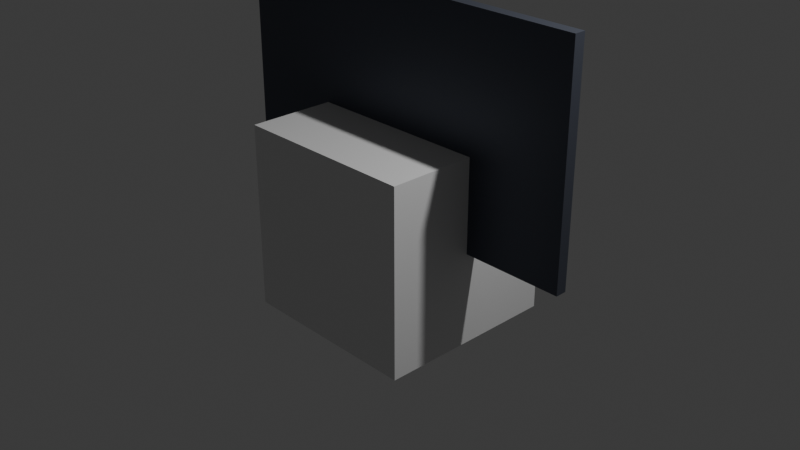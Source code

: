 # Source: bb9226c4-c2b5-4dfd-8ff3-a41a8dcc9d65.blend  (saved by Blender 4.2.66; exported with 4.5.12 LTS)
import bpy
from mathutils import Matrix  # noqa: F401  (used for matrix-valued properties, if any)

bpy.ops.wm.read_factory_settings(use_empty=True)
scene = bpy.context.scene
scene.name = 'Scene'

# ---- collections
col_collection = bpy.data.collections.new('Collection'); scene.collection.children.link(col_collection)

# ---- materials (node trees are filled in below, after node groups)
mat_material = bpy.data.materials.new('Material')
mat_material.alpha_threshold = 0.0
mat_material.use_transparent_shadow = False
mat_material.roughness = 0.5
mat_material.line_color = (0.0, 0.0, 0.0, 1.0)
mat_ua_panelmat = bpy.data.materials.new('UA_PanelMat')

# ---- material node trees
mat_material.use_nodes = True; mat_material.node_tree.nodes.clear()
_N = mat_material.node_tree.nodes; _L = mat_material.node_tree.links
n0 = _N.new('ShaderNodeOutputMaterial'); n0.name = 'Material Output'; n0.location = (300, 300)
n1 = _N.new('ShaderNodeBsdfPrincipled'); n1.name = 'Principled BSDF'; n1.location = (10, 300)
n1.inputs[3].default_value = 1.45
_L.new(n1.outputs[0], n0.inputs[0])
n0.is_active_output = True
mat_ua_panelmat.use_nodes = True; mat_ua_panelmat.node_tree.nodes.clear()
_N = mat_ua_panelmat.node_tree.nodes; _L = mat_ua_panelmat.node_tree.links
n0 = _N.new('ShaderNodeBsdfPrincipled'); n0.name = 'Principled BSDF'; n0.location = (10, 300)
n0.inputs[0].default_value = (0.09, 0.1, 0.13, 1.0)
n0.inputs[1].default_value = 0.6
n0.inputs[2].default_value = 0.55
n1 = _N.new('ShaderNodeOutputMaterial'); n1.name = 'Material Output'; n1.location = (300, 300)
_L.new(n0.outputs[0], n1.inputs[0])
n1.is_active_output = True

# ---- world
world_world = bpy.data.worlds.new('World'); scene.world = world_world
world_world.use_nodes = True; world_world.node_tree.nodes.clear()
_N = world_world.node_tree.nodes; _L = world_world.node_tree.links
n0 = _N.new('ShaderNodeOutputWorld'); n0.name = 'World Output'; n0.location = (300, 300)
n1 = _N.new('ShaderNodeBackground'); n1.name = 'Background'; n1.location = (10, 300)
n1.inputs[0].default_value = (0.05088, 0.05088, 0.05088, 1.0)
_L.new(n1.outputs[0], n0.inputs[0])
n0.is_active_output = True
world_world.color = (0.05088, 0.05088, 0.05088)
world_world.sun_shadow_jitter_overblur = 0.0

# ---- cameras
cam_camera = bpy.data.cameras.new('Camera')
cam_camera.clip_end = 100.0
cam_camera.ortho_scale = 7.314

# ---- lights
light_light = bpy.data.lights.new('Light', 'POINT')
light_light.energy = 1000.0
light_light.shadow_soft_size = 0.1

# ---- meshes
me_cube = bpy.data.meshes.new('Cube')
me_cube.from_pydata([(1.0, 1.0, 1.0), (1.0, 1.0, -1.0), (1.0, -1.0, 1.0), (1.0, -1.0, -1.0), (-1.0, 1.0, 1.0), (-1.0, 1.0, -1.0), (-1.0, -1.0, 1.0), (-1.0, -1.0, -1.0)], [], [(0, 4, 6, 2), (3, 2, 6, 7), (7, 6, 4, 5), (5, 1, 3, 7), (1, 0, 2, 3), (5, 4, 0, 1)])
_uv = me_cube.uv_layers.new(name='UVMap')
_uv.uv.foreach_set('vector', [0.625, 0.5, 0.875, 0.5, 0.875, 0.75, 0.625, 0.75, 0.375, 0.75, 0.625, 0.75, 0.625, 1.0, 0.375, 1.0, 0.375, 0.0, 0.625, 0.0, 0.625, 0.25, 0.375, 0.25, 0.125, 0.5, 0.375, 0.5, 0.375, 0.75, 0.125, 0.75, 0.375, 0.5, 0.625, 0.5, 0.625, 0.75, 0.375, 0.75, 0.375, 0.25, 0.625, 0.25, 0.625, 0.5, 0.375, 0.5])
me_cube.materials.append(mat_material)
me_cube.use_mirror_vertex_groups = False
me_cube.update()
me_ua_wall_panel_mesh = bpy.data.meshes.new('UA_Wall_Panel_Mesh')
me_ua_wall_panel_mesh.from_pydata([(-2.1, -0.06, -1.2), (-2.1, -0.06, 1.2), (-2.1, 0.06, -1.2), (-2.1, 0.06, 1.2), (2.1, -0.06, -1.2), (2.1, -0.06, 1.2), (2.1, 0.06, -1.2), (2.1, 0.06, 1.2)], [], [(0, 1, 3, 2), (2, 3, 7, 6), (6, 7, 5, 4), (4, 5, 1, 0), (2, 6, 4, 0), (7, 3, 1, 5)])
_uv = me_ua_wall_panel_mesh.uv_layers.new(name='UVMap')
_uv.uv.foreach_set('vector', [0.375, 0.0, 0.625, 0.0, 0.625, 0.25, 0.375, 0.25, 0.375, 0.25, 0.625, 0.25, 0.625, 0.5, 0.375, 0.5, 0.375, 0.5, 0.625, 0.5, 0.625, 0.75, 0.375, 0.75, 0.375, 0.75, 0.625, 0.75, 0.625, 1.0, 0.375, 1.0, 0.125, 0.5, 0.375, 0.5, 0.375, 0.75, 0.125, 0.75, 0.625, 0.5, 0.875, 0.5, 0.875, 0.75, 0.625, 0.75])
me_ua_wall_panel_mesh.materials.append(mat_ua_panelmat)
me_ua_wall_panel_mesh.update()

# ---- objects
ob_cube = bpy.data.objects.new('Cube', me_cube)
ob_light = bpy.data.objects.new('Light', light_light)
ob_camera = bpy.data.objects.new('Camera', cam_camera)
ob_ua_wall_panel = bpy.data.objects.new('UA_Wall_Panel', me_ua_wall_panel_mesh)

# ---- transforms, parenting, visibility, modifiers, constraints
ob_cube.location = (0.0, 0.0, 0.0)
ob_cube.lock_rotations_4d = False
ob_cube.empty_display_type = 'ARROWS'
ob_cube.lineart.crease_threshold = 0.0
ob_light.location = (4.076, 1.005, 5.904)
ob_light.rotation_euler = (0.6503, 0.05522, 1.866)
ob_light.lock_rotations_4d = False
ob_light.empty_display_type = 'ARROWS'
ob_light.color = (0.0, 0.0, 0.0, 0.0)
ob_light.lineart.crease_threshold = 0.0
ob_camera.location = (7.359, -6.926, 4.958)
ob_camera.rotation_euler = (1.109, 0.0, 0.8149)
ob_camera.lock_rotations_4d = False
ob_camera.empty_display_type = 'ARROWS'
ob_camera.color = (0.0, 0.0, 0.0, 0.0)
ob_camera.display_type = 'WIRE'
ob_camera.lineart.crease_threshold = 0.0
ob_ua_wall_panel.location = (0.0, 0.0, 1.2)

# ---- collection membership
col_collection.objects.link(ob_cube)
col_collection.objects.link(ob_light)
col_collection.objects.link(ob_camera)
col_collection.objects.link(ob_ua_wall_panel)

# ---- scene / render settings (as saved in the file)
scene.camera = ob_camera
scene.frame_start = 1; scene.frame_end = 250; scene.frame_set(1)
scene.render.engine = 'BLENDER_EEVEE_NEXT'
bpy.context.view_layer.update()
